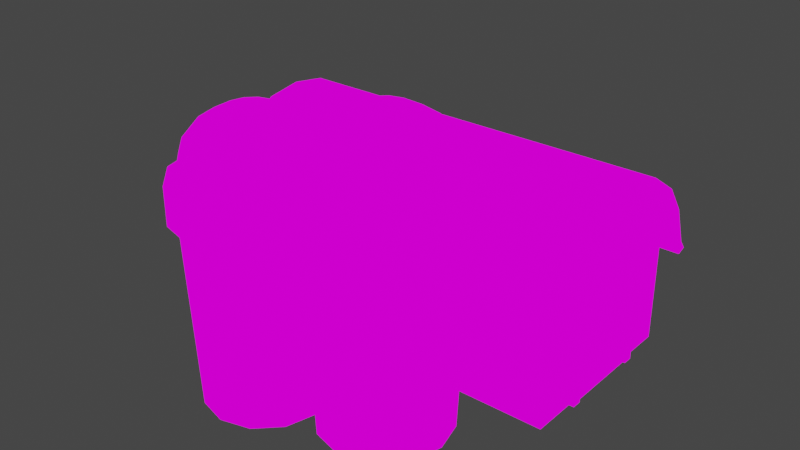 # Source: SiloBarn.blend  (saved by Blender 3.4.6; exported with 4.5.12 LTS)
import bpy
from mathutils import Matrix  # noqa: F401  (used for matrix-valued properties, if any)

bpy.ops.wm.read_factory_settings(use_empty=True)
scene = bpy.context.scene
scene.name = 'Scene'

# ---- collections
col_collection = bpy.data.collections.new('Collection'); scene.collection.children.link(col_collection)

# ---- images (referenced by path relative to the original .blend; pixels are not part of the script)
import os
ASSET_DIR = os.environ.get("B2B_ASSET_DIR", "")  # directory of the original .blend (textures are referenced by path, not embedded)
HERE = os.path.dirname(os.path.abspath(__file__))  # packed textures are extracted next to this script under _unpacked/

def load_image(name, relpath, width, height, colorspace="sRGB"):
    """Load a texture the original file referenced (path relative to the .blend, or extracted next to this script)."""
    p = next((c for c in (os.path.join(HERE, relpath), os.path.join(ASSET_DIR, relpath)) if relpath and os.path.exists(c)), "")
    if p:
        img = bpy.data.images.load(p, check_existing=True)
        img.name = name
    else:  # same state as the original file: an image datablock whose file is absent (Cycles renders it pink)
        img = bpy.data.images.new(name, width, height)
        img.source = "FILE"
        img.filepath = "//" + (relpath or name)
    img.colorspace_settings.name = colorspace
    return img
img_gradienttexture_png = load_image('GradientTexture.png', 'GradientTexture.png', 1024, 1024, 'sRGB')

# ---- materials (node trees are filled in below, after node groups)
mat_material_001 = bpy.data.materials.new('Material.001')
mat_material_001.use_transparent_shadow = False

# ---- node groups
ng_auto_smooth = bpy.data.node_groups.new('Auto Smooth', 'GeometryNodeTree')
_s = ng_auto_smooth.interface.new_socket(name='Geometry', in_out='OUTPUT', socket_type='NodeSocketGeometry')
_s = ng_auto_smooth.interface.new_socket(name='Geometry', in_out='INPUT', socket_type='NodeSocketGeometry')
_s = ng_auto_smooth.interface.new_socket(name='Angle', in_out='INPUT', socket_type='NodeSocketFloat')
_s.subtype = 'ANGLE'
_s.min_value = 0.0
_s.max_value = 3.142
ng_auto_smooth.is_modifier = True
_N = ng_auto_smooth.nodes; _L = ng_auto_smooth.links
n0 = _N.new('NodeGroupOutput'); n0.name = 'Group Output'; n0.location = (480, -100)
n1 = _N.new('NodeGroupInput'); n1.name = 'Group Input'; n1.location = (-420, -300)
n2 = _N.new('NodeGroupInput'); n2.name = 'Group Input.001'; n2.location = (-60, -100)
n3 = _N.new('GeometryNodeSetShadeSmooth'); n3.name = 'Set Shade Smooth'; n3.location = (120, -100)
n3.domain = 'EDGE'
n4 = _N.new('GeometryNodeSetShadeSmooth'); n4.name = 'Set Shade Smooth.001'; n4.location = (300, -100)
n5 = _N.new('GeometryNodeInputMeshEdgeAngle'); n5.name = 'Edge Angle'; n5.location = (-420, -220)
n6 = _N.new('GeometryNodeInputEdgeSmooth'); n6.name = 'Is Edge Smooth'; n6.location = (-60, -160)
n7 = _N.new('GeometryNodeInputShadeSmooth'); n7.name = 'Is Face Smooth'; n7.location = (-240, -340)
n8 = _N.new('FunctionNodeBooleanMath'); n8.name = 'Boolean Math'; n8.location = (-60, -220)
n9 = _N.new('FunctionNodeCompare'); n9.name = 'Compare'; n9.location = (-240, -180)
n9.operation = 'LESS_EQUAL'
_L.new(n5.outputs[0], n9.inputs[0])
_L.new(n4.outputs[0], n0.inputs[0])
_L.new(n1.outputs[1], n9.inputs[1])
_L.new(n9.outputs[0], n8.inputs[0])
_L.new(n7.outputs[0], n8.inputs[1])
_L.new(n2.outputs[0], n3.inputs[0])
_L.new(n6.outputs[0], n3.inputs[1])
_L.new(n3.outputs[0], n4.inputs[0])
_L.new(n8.outputs[0], n3.inputs[2])
n0.is_active_output = True

# ---- material node trees
mat_material_001.use_nodes = True; mat_material_001.node_tree.nodes.clear()
_N = mat_material_001.node_tree.nodes; _L = mat_material_001.node_tree.links
n0 = _N.new('ShaderNodeOutputMaterial'); n0.name = 'Material Output'; n0.location = (300, 300)
n1 = _N.new('ShaderNodeEmission'); n1.name = 'Emission'; n1.location = (10, 300)
n2 = _N.new('ShaderNodeTexImage'); n2.name = 'Image Texture'; n2.location = (-280, 280)
n2.image = img_gradienttexture_png
_L.new(n1.outputs[0], n0.inputs[0])
_L.new(n2.outputs[0], n1.inputs[0])
n0.is_active_output = True

# ---- world
world_world = bpy.data.worlds.new('World'); scene.world = world_world
world_world.use_nodes = True; world_world.node_tree.nodes.clear()
_N = world_world.node_tree.nodes; _L = world_world.node_tree.links
n0 = _N.new('ShaderNodeOutputWorld'); n0.name = 'World Output'; n0.location = (300, 300)
n1 = _N.new('ShaderNodeBackground'); n1.name = 'Background'; n1.location = (10, 300)
n1.inputs[0].default_value = (0.05088, 0.05088, 0.05088, 1.0)
_L.new(n1.outputs[0], n0.inputs[0])
n0.is_active_output = True
world_world.color = (0.05088, 0.05088, 0.05088)
world_world.use_sun_shadow = False
world_world.sun_shadow_jitter_overblur = 0.0

# ---- meshes
me_cylinder = bpy.data.meshes.new('Cylinder')
me_cylinder.from_pydata([(1.871, -0.9909, 0.06327), (1.871, -0.8587, 0.4318), (1.871, -0.6663, 0.6954), (1.871, -0.3419, 0.9122), (1.871, 0.0, 0.965), (0.0, -0.9909, 0.06327), (0.0, -0.8587, 0.4318), (0.0, -0.6663, 0.6954), (0.0, -0.3419, 0.9122), (0.0, 0.0, 0.965), (1.871, -0.9089, -7.451e-09), (1.871, -0.9742, -0.0569), (0.0, -0.9742, -0.0569), (0.0, -1.06, -0.02517), (1.871, -1.06, -0.02517), (0.0, -0.9089, -7.451e-09), (1.871, -0.7772, 0.3679), (0.0, -0.7772, 0.3679), (1.871, -0.5915, 0.6245), (0.0, -0.5915, 0.6245), (1.871, -0.3215, 0.7899), (0.0, -0.3215, 0.7899), (1.871, 0.0, 0.8473), (0.0, 0.0, 0.8473), (1.709, -0.9089, -7.451e-09), (1.709, -0.7772, 0.3679), (1.709, -0.5915, 0.6245), (1.709, -0.3215, 0.7899), (1.709, 0.0, 0.8473), (1.709, -0.9089, -0.9607), (1.709, -0.7772, -0.9607), (1.709, -0.5915, -0.9607), (1.709, -0.3215, -0.9607), (1.709, 0.0, -0.9607), (0.0, -0.9089, -7.451e-09), (0.0, -0.9089, -0.9607), (1.709, -0.4749, -0.9604), (1.709, -0.4554, -0.2206), (1.709, 0.0, -0.1894), (1.709, 0.0, -0.9604), (1.758, -0.4749, -0.9604), (1.758, -0.4554, -0.2206), (1.758, 0.0, -0.1894), (1.709, -0.3817, -0.1894), (1.709, -0.3817, -0.9604), (1.758, -0.3817, -0.1894), (1.758, -0.3817, -0.9604), (1.709, -0.4749, -0.2804), (1.709, 0.0, -0.2804), (1.758, -0.4749, -0.2804), (1.758, 0.0, -0.2804), (1.758, -0.3817, -0.2804), (1.709, -0.3817, -0.2804), (1.736, 0.0, -0.2804), (1.736, 0.0, -0.9604), (1.736, -0.3817, -0.9604), (1.736, -0.3817, -0.2804), (1.777, 0.0, -0.4684), (1.777, 0.0, -0.6462), (1.777, -0.07823, -0.6066), (1.777, -0.07823, -0.5008), (1.727, 0.0, -0.4684), (1.727, 0.0, -0.6462), (1.727, -0.07823, -0.6066), (1.727, -0.07823, -0.5008), (1.397, -0.9231, -0.2046), (1.397, -0.9231, -0.5864), (0.0, -0.9231, -0.2046), (0.0, -0.9231, -0.5864), (1.397, -0.9521, -0.2046), (1.397, -0.9521, -0.5864), (0.0, -0.9521, -0.2046), (0.0, -0.9521, -0.5864), (1.47, -0.9522, -0.1415), (1.47, -0.9522, -0.6494), (0.0, -0.9522, -0.1415), (0.0, -0.9522, -0.6494), (1.47, -0.8925, -0.1415), (1.47, -0.8925, -0.6494), (0.0, -0.8925, -0.1415), (0.0, -0.8925, -0.6494), (1.753, -0.2512, 0.1093), (1.753, -0.2512, 0.4912), (1.753, 0.0, 0.1093), (1.753, 0.0, 0.4912), (1.753, -0.3237, 0.04628), (1.753, -0.3237, 0.5542), (1.753, 0.0, 0.04628), (1.753, 0.0, 0.5542), (1.693, -0.3237, 0.04628), (1.693, -0.3237, 0.5542), (1.693, 0.0, 0.04628), (1.693, 0.0, 0.5542), (1.729, -0.2512, 0.1093), (1.729, -0.2512, 0.4912), (1.729, 0.0, 0.1093), (1.729, 0.0, 0.4912)], [], [(5, 0, 1, 6), (6, 1, 2, 7), (7, 2, 3, 8), (8, 3, 4, 9), (14, 13, 12, 11), (10, 15, 17, 16), (0, 5, 13, 14), (11, 12, 15, 10), (16, 17, 19, 18), (18, 19, 21, 20), (20, 21, 23, 22), (14, 11, 0), (11, 10, 0), (0, 10, 16, 1), (1, 16, 18, 2), (2, 18, 20, 3), (3, 20, 22, 4), (26, 31, 32, 27), (24, 29, 30, 25), (27, 32, 33, 28), (25, 30, 31, 26), (24, 34, 35, 29), (52, 43, 38, 48), (51, 50, 42, 45), (43, 37, 41, 45), (47, 36, 40, 49), (36, 44, 46, 40), (38, 43, 45, 42), (51, 45, 41), (47, 37, 43, 52), (36, 47, 52, 44), (40, 46, 51, 49), (37, 47, 49, 41), (50, 51, 56, 53), (44, 52, 48, 39), (55, 54, 53, 56), (51, 46, 55, 56), (59, 58, 57, 60), (60, 57, 61, 64), (59, 60, 64, 63), (58, 59, 63, 62), (65, 67, 68, 66), (68, 72, 70, 66), (65, 69, 71, 67), (66, 70, 69, 65), (72, 76, 74, 70), (69, 73, 75, 71), (70, 74, 73, 69), (76, 80, 78, 74), (73, 77, 79, 75), (74, 78, 77, 73), (49, 51, 41), (84, 88, 86, 82), (81, 85, 87, 83), (82, 86, 85, 81), (88, 92, 90, 86), (85, 89, 91, 87), (86, 90, 89, 85), (82, 94, 96, 84), (83, 95, 93, 81), (81, 93, 94, 82), (94, 93, 95, 96)])
me_cylinder.polygons.foreach_set('use_smooth', [1, 1, 1, 1, 1, 1, 1, 1, 1, 1, 1, 1, 1, 1, 1, 1, 1, 0, 0, 0, 0, 0, 0, 0, 0, 0, 0, 0, 0, 0, 0, 0, 0, 0, 0, 0, 0, 0, 0, 0, 0, 0, 0, 0, 0, 0, 0, 0, 0, 0, 0, 0, 0, 0, 0, 0, 0, 0, 0, 0, 0, 0])
_k = set([(0, 1), (0, 14), (1, 2), (2, 3), (3, 4), (10, 11), (10, 16), (11, 12), (13, 14), (16, 18), (18, 20), (20, 22), (24, 25), (25, 26), (26, 27), (27, 28), (29, 30), (30, 31), (31, 32), (32, 33)])
me_cylinder.attributes.new('sharp_edge', 'BOOLEAN', 'EDGE').data.foreach_set('value', [ (min(e.vertices), max(e.vertices)) in _k for e in me_cylinder.edges])
_uv = me_cylinder.uv_layers.new(name='UVMap')
_uv.uv.foreach_set('vector', [0.04841, 0.7175, 0.04841, 0.7175, 0.04841, 0.8283, 0.04841, 0.8283, 0.04841, 0.8283, 0.04841, 0.8283, 0.04841, 0.9076, 0.04841, 0.9076, 0.04841, 0.9076, 0.04841, 0.9076, 0.04841, 0.9728, 0.04841, 0.9728, 0.04841, 0.9728, 0.04841, 0.9728, 0.04841, 0.9887, 0.04841, 0.9887, 0.04841, 0.6909, 0.04841, 0.6909, 0.04841, 0.6814, 0.04841, 0.6814, 0.04841, 0.6985, 0.04841, 0.6985, 0.04841, 0.8091, 0.04841, 0.8091, 0.04841, 0.7175, 0.04841, 0.7175, 0.04841, 0.6909, 0.04841, 0.6909, 0.04841, 0.6814, 0.04841, 0.6814, 0.04841, 0.6985, 0.04841, 0.6985, 0.04841, 0.8091, 0.04841, 0.8091, 0.04841, 0.8863, 0.04841, 0.8863, 0.04841, 0.8863, 0.04841, 0.8863, 0.04841, 0.936, 0.04841, 0.936, 0.04841, 0.936, 0.04841, 0.936, 0.04841, 0.9533, 0.04841, 0.9533, 0.04936, 0.7054, 0.04936, 0.7016, 0.04936, 0.716, 0.04936, 0.7016, 0.04936, 0.7084, 0.04936, 0.716, 0.04936, 0.716, 0.04936, 0.7084, 0.04936, 0.7524, 0.04936, 0.76, 0.04936, 0.76, 0.04936, 0.7524, 0.04936, 0.783, 0.04936, 0.7915, 0.04936, 0.7915, 0.04936, 0.783, 0.04936, 0.8028, 0.04936, 0.8174, 0.04936, 0.8174, 0.04936, 0.8028, 0.04936, 0.8096, 0.04936, 0.8237, 0.02802, 0.9566, 0.02802, 0.8302, 0.02802, 0.8302, 0.02802, 0.9698, 0.02802, 0.9068, 0.02802, 0.8302, 0.02802, 0.8302, 0.02802, 0.9362, 0.02802, 0.9698, 0.02802, 0.8302, 0.02802, 0.8302, 0.02802, 0.9744, 0.02802, 0.9362, 0.02802, 0.8302, 0.02802, 0.8302, 0.02802, 0.9566, 0.02802, 0.9068, 0.02802, 0.9068, 0.02802, 0.8302, 0.02802, 0.8302, 0.0, 0.0, 0.0, 0.0, 0.0, 0.0, 0.0, 0.0, 0.06461, 0.7921, 0.06461, 0.7921, 0.06461, 0.8045, 0.06461, 0.8045, 0.06461, 0.8045, 0.06461, 0.8003, 0.06461, 0.8003, 0.06461, 0.8045, 0.06461, 0.7921, 0.06461, 0.6995, 0.06461, 0.6995, 0.06461, 0.7921, 0.06461, 0.6995, 0.06461, 0.6995, 0.06461, 0.6995, 0.06461, 0.6995, 0.06461, 0.8045, 0.06461, 0.8045, 0.06461, 0.8045, 0.06461, 0.8045, 0.06461, 0.7921, 0.06461, 0.8045, 0.06461, 0.8003, 0.0, 0.0, 0.0, 0.0, 0.0, 0.0, 0.0, 0.0, 0.0, 0.0, 0.0, 0.0, 0.0, 0.0, 0.0, 0.0, 0.06461, 0.6995, 0.06461, 0.6995, 0.06461, 0.7921, 0.06461, 0.7921, 0.06461, 0.8003, 0.06461, 0.7921, 0.06461, 0.7921, 0.06461, 0.8003, 0.06461, 0.7921, 0.06461, 0.7921, 0.06461, 0.7921, 0.06461, 0.7921, 0.0, 0.0, 0.0, 0.0, 0.0, 0.0, 0.0, 0.0, 0.05565, 0.8523, 0.03811, 0.8523, 0.03811, 0.6905, 0.05565, 0.6905, 0.06461, 0.7921, 0.06461, 0.6995, 0.06461, 0.6995, 0.06461, 0.7921, 0.332, 0.8734, 0.3478, 0.8653, 0.3478, 0.9014, 0.332, 0.8948, 0.332, 0.8948, 0.3478, 0.9014, 0.3478, 0.9014, 0.332, 0.8948, 0.332, 0.8734, 0.332, 0.8948, 0.332, 0.8948, 0.332, 0.8734, 0.3478, 0.8653, 0.332, 0.8734, 0.332, 0.8734, 0.3478, 0.8653, 0.5431, 0.9079, 0.5431, 0.9079, 0.5431, 0.6861, 0.5431, 0.6861, 0.3474, 0.7389, 0.3474, 0.7389, 0.3474, 0.7389, 0.3474, 0.7389, 0.3474, 0.9236, 0.3474, 0.9236, 0.3474, 0.9236, 0.3474, 0.9236, 0.3474, 0.7389, 0.3474, 0.7389, 0.3474, 0.9236, 0.3474, 0.9236, 0.3474, 0.7389, 0.3474, 0.7084, 0.3474, 0.7084, 0.3474, 0.7389, 0.3474, 0.9236, 0.3474, 0.9541, 0.3474, 0.9541, 0.3474, 0.9236, 0.3474, 0.7389, 0.3474, 0.7084, 0.3474, 0.9541, 0.3474, 0.9236, 0.3474, 0.7084, 0.3474, 0.7084, 0.3474, 0.7084, 0.3474, 0.7084, 0.3474, 0.9541, 0.3474, 0.9541, 0.3474, 0.9541, 0.3474, 0.9541, 0.3474, 0.7084, 0.3474, 0.7084, 0.3474, 0.9541, 0.3474, 0.9541, 0.06461, 0.7921, 0.06461, 0.7921, 0.06461, 0.8003, 0.3474, 0.7389, 0.3474, 0.7084, 0.3474, 0.7084, 0.3474, 0.7389, 0.3474, 0.9236, 0.3474, 0.9541, 0.3474, 0.9541, 0.3474, 0.9236, 0.3474, 0.7389, 0.3474, 0.7084, 0.3474, 0.9541, 0.3474, 0.9236, 0.3474, 0.7084, 0.3474, 0.7084, 0.3474, 0.7084, 0.3474, 0.7084, 0.3474, 0.9541, 0.3474, 0.9541, 0.3474, 0.9541, 0.3474, 0.9541, 0.3474, 0.7084, 0.3474, 0.7084, 0.3474, 0.9541, 0.3474, 0.9541, 0.3474, 0.7389, 0.3474, 0.7389, 0.3474, 0.7389, 0.3474, 0.7389, 0.3474, 0.9236, 0.3474, 0.9236, 0.3474, 0.9236, 0.3474, 0.9236, 0.3474, 0.9236, 0.3474, 0.9236, 0.3474, 0.7389, 0.3474, 0.7389, 0.5467, 0.6946, 0.5467, 0.8793, 0.5467, 0.8793, 0.5467, 0.6946])
me_cylinder.materials.append(mat_material_001)
me_cylinder.update()
me_sphere_001 = bpy.data.meshes.new('Sphere.001')
me_sphere_001.from_pydata([(2.966e-09, 0.5291, 3.315), (0.1459, 0.2218, 3.455), (0.28, 0.4541, 3.315), (0.3797, 0.6269, 3.073), (0.4181, 0.6933, 2.76), (0.2526, 0.115, 3.455), (0.4849, 0.2491, 3.315), (0.6577, 0.3489, 3.073), (0.7241, 0.3872, 2.76), (0.2917, -0.03084, 3.455), (0.56, -0.03084, 3.315), (0.7595, -0.03084, 3.073), (0.8361, -0.03084, 2.76), (0.2526, -0.1767, 3.455), (0.4849, -0.3108, 3.315), (0.6577, -0.4106, 3.073), (0.7241, -0.4489, 2.76), (0.1459, -0.2835, 3.455), (0.28, -0.5158, 3.315), (0.3797, -0.6886, 3.073), (0.4181, -0.755, 2.76), (6.264e-10, -0.3226, 3.455), (-4.423e-08, -0.5908, 3.315), (5.35e-09, -0.7903, 3.073), (6.462e-09, -0.867, 2.76), (-0.1459, -0.2835, 3.455), (-0.28, -0.5158, 3.315), (-0.3797, -0.6886, 3.073), (-0.4181, -0.755, 2.76), (-8.098e-10, -0.03084, 3.493), (-0.2526, -0.1767, 3.455), (-0.4849, -0.3108, 3.315), (-0.6577, -0.4106, 3.073), (-0.7241, -0.4489, 2.76), (-0.2917, -0.03084, 3.455), (-0.56, -0.03084, 3.315), (-0.7595, -0.03084, 3.073), (-0.8361, -0.03084, 2.76), (-0.2526, 0.115, 3.455), (-0.4849, 0.2491, 3.315), (-0.6577, 0.3489, 3.073), (-0.7241, 0.3872, 2.76), (-0.1459, 0.2218, 3.455), (-0.28, 0.4541, 3.315), (-0.3797, 0.6269, 3.073), (-0.4181, 0.6933, 2.76), (-1.073e-08, 0.2609, 3.455), (-1.915e-08, 0.7287, 3.073), (6.462e-09, 0.8053, 2.76), (0.37, 0.61, 0.007307), (0.6409, 0.3392, 0.007307), (0.74, -0.03084, 0.007307), (0.6409, -0.4008, 0.007307), (0.37, -0.6717, 0.007307), (-1.135e-09, -0.7708, 0.007307), (-0.37, -0.6717, 0.007307), (-0.6409, -0.4008, 0.007307), (-0.74, -0.03084, 0.007307), (-0.6409, 0.3392, 0.007307), (-0.37, 0.61, 0.007307), (-1.135e-09, 0.7092, 0.007307), (6.462e-09, -0.867, 2.239), (0.4181, -0.755, 2.239), (-0.7241, -0.4489, 2.239), (-0.4181, -0.755, 2.239), (0.7241, -0.4489, 2.239), (0.8361, -0.03084, 2.239), (-0.8361, -0.03084, 2.239), (-0.7241, 0.3872, 2.239), (-0.4181, 0.6933, 2.239), (0.7241, 0.3872, 2.239), (0.4181, 0.6933, 2.239), (6.462e-09, 0.8053, 2.239), (0.8163, 0.4405, 2.745), (0.4713, 0.7855, 2.745), (0.9426, -0.03084, 2.745), (0.8163, -0.5022, 2.745), (0.4713, -0.8472, 2.745), (3.131e-09, -0.9735, 2.745), (-0.4713, -0.8472, 2.745), (-0.8163, -0.5022, 2.745), (-0.9426, -0.03084, 2.745), (-0.8163, 0.4405, 2.745), (-0.4713, 0.7855, 2.745), (3.131e-09, 0.9118, 2.745), (0.4713, -0.8472, 2.254), (-0.4713, -0.8472, 2.254), (0.9426, -0.03084, 2.254), (0.4713, 0.7855, 2.254), (3.131e-09, -0.9735, 2.254), (-0.8163, -0.5022, 2.254), (0.8163, -0.5022, 2.254), (-0.9426, -0.03084, 2.254), (-0.8163, 0.4405, 2.254), (-0.4713, 0.7855, 2.254), (0.8163, 0.4405, 2.254), (3.131e-09, 0.9118, 2.254)], [], [(47, 0, 2, 3), (46, 29, 1), (48, 47, 3, 4), (0, 46, 1, 2), (3, 2, 6, 7), (1, 29, 5), (4, 3, 7, 8), (2, 1, 5, 6), (8, 7, 11, 12), (6, 5, 9, 10), (7, 6, 10, 11), (5, 29, 9), (10, 9, 13, 14), (11, 10, 14, 15), (9, 29, 13), (12, 11, 15, 16), (15, 14, 18, 19), (13, 29, 17), (16, 15, 19, 20), (14, 13, 17, 18), (17, 29, 21), (20, 19, 23, 24), (18, 17, 21, 22), (19, 18, 22, 23), (24, 23, 27, 28), (22, 21, 25, 26), (23, 22, 26, 27), (21, 29, 25), (27, 26, 31, 32), (25, 29, 30), (28, 27, 32, 33), (26, 25, 30, 31), (32, 31, 35, 36), (30, 29, 34), (33, 32, 36, 37), (31, 30, 34, 35), (37, 36, 40, 41), (35, 34, 38, 39), (36, 35, 39, 40), (34, 29, 38), (41, 40, 44, 45), (39, 38, 42, 43), (40, 39, 43, 44), (38, 29, 42), (44, 43, 0, 47), (42, 29, 46), (45, 44, 47, 48), (43, 42, 46, 0), (62, 61, 54, 53), (64, 63, 56, 55), (66, 65, 52, 51), (63, 67, 57, 56), (67, 68, 58, 57), (68, 69, 59, 58), (71, 70, 50, 49), (70, 66, 51, 50), (65, 62, 53, 52), (69, 72, 60, 59), (61, 64, 55, 54), (72, 71, 49, 60), (49, 50, 51, 52, 53, 54, 55, 56, 57, 58, 59, 60), (12, 16, 76, 75), (72, 69, 94, 96), (65, 66, 87, 91), (64, 61, 89, 86), (67, 63, 90, 92), (8, 12, 75, 73), (20, 24, 78, 77), (71, 72, 96, 88), (16, 20, 77, 76), (68, 67, 92, 93), (28, 33, 80, 79), (33, 37, 81, 80), (84, 74, 88, 96), (78, 79, 86, 89), (83, 84, 96, 94), (76, 77, 85, 91), (73, 75, 87, 95), (74, 73, 95, 88), (82, 83, 94, 93), (81, 82, 93, 92), (80, 81, 92, 90), (75, 76, 91, 87), (79, 80, 90, 86), (77, 78, 89, 85), (63, 64, 86, 90), (48, 4, 74, 84), (62, 65, 91, 85), (45, 48, 84, 83), (61, 62, 85, 89), (4, 8, 73, 74), (66, 70, 95, 87), (70, 71, 88, 95), (41, 45, 83, 82), (69, 68, 93, 94), (37, 41, 82, 81), (24, 28, 79, 78)])
me_sphere_001.polygons.foreach_set('use_smooth', [True] * 97)
_k = set([(61, 62), (61, 64), (62, 65), (63, 64), (63, 67), (65, 66), (66, 70), (67, 68), (68, 69), (69, 72), (70, 71), (71, 72)])
me_sphere_001.attributes.new('sharp_edge', 'BOOLEAN', 'EDGE').data.foreach_set('value', [ (min(e.vertices), max(e.vertices)) in _k for e in me_sphere_001.edges])
_uv = me_sphere_001.uv_layers.new(name='UVMap')
_uv.uv.foreach_set('vector', [0.3488, 0.8641, 0.3488, 0.7802, 0.3488, 0.7802, 0.3488, 0.8641, 0.3488, 0.7313, 0.3488, 0.7183, 0.3488, 0.7313, 0.3488, 0.9729, 0.3488, 0.8641, 0.3488, 0.8641, 0.3488, 0.9729, 0.3488, 0.7802, 0.3488, 0.7313, 0.3488, 0.7313, 0.3488, 0.7802, 0.3488, 0.8641, 0.3488, 0.7802, 0.3488, 0.7802, 0.3488, 0.8641, 0.3488, 0.7313, 0.3488, 0.7183, 0.3488, 0.7313, 0.3488, 0.9729, 0.3488, 0.8641, 0.3488, 0.8641, 0.3488, 0.9729, 0.3488, 0.7802, 0.3488, 0.7313, 0.3488, 0.7313, 0.3488, 0.7802, 0.3488, 0.9729, 0.3488, 0.8641, 0.3488, 0.8641, 0.3488, 0.9729, 0.3488, 0.7802, 0.3488, 0.7313, 0.3488, 0.7313, 0.3488, 0.7802, 0.3488, 0.8641, 0.3488, 0.7802, 0.3488, 0.7802, 0.3488, 0.8641, 0.3488, 0.7313, 0.3488, 0.7183, 0.3488, 0.7313, 0.3488, 0.7802, 0.3488, 0.7313, 0.3488, 0.7313, 0.3488, 0.7802, 0.3488, 0.8641, 0.3488, 0.7802, 0.3488, 0.7802, 0.3488, 0.8641, 0.3488, 0.7313, 0.3488, 0.7183, 0.3488, 0.7313, 0.3488, 0.9729, 0.3488, 0.8641, 0.3488, 0.8641, 0.3488, 0.9729, 0.3488, 0.8641, 0.3488, 0.7802, 0.3488, 0.7802, 0.3488, 0.8641, 0.3488, 0.7313, 0.3488, 0.7183, 0.3488, 0.7313, 0.3488, 0.9729, 0.3488, 0.8641, 0.3488, 0.8641, 0.3488, 0.9729, 0.3488, 0.7802, 0.3488, 0.7313, 0.3488, 0.7313, 0.3488, 0.7802, 0.3488, 0.7313, 0.3488, 0.7183, 0.3488, 0.7313, 0.3488, 0.9729, 0.3488, 0.8641, 0.3488, 0.8641, 0.3488, 0.9729, 0.3488, 0.7802, 0.3488, 0.7313, 0.3488, 0.7313, 0.3488, 0.7802, 0.3488, 0.8641, 0.3488, 0.7802, 0.3488, 0.7802, 0.3488, 0.8641, 0.3488, 0.9729, 0.3488, 0.8641, 0.3488, 0.8641, 0.3488, 0.9729, 0.3488, 0.7802, 0.3488, 0.7313, 0.3488, 0.7313, 0.3488, 0.7802, 0.3488, 0.8641, 0.3488, 0.7802, 0.3488, 0.7802, 0.3488, 0.8641, 0.3488, 0.7313, 0.3488, 0.7183, 0.3488, 0.7313, 0.3488, 0.8641, 0.3488, 0.7802, 0.3488, 0.7802, 0.3488, 0.8641, 0.3488, 0.7313, 0.3488, 0.7183, 0.3488, 0.7313, 0.3488, 0.9729, 0.3488, 0.8641, 0.3488, 0.8641, 0.3488, 0.9729, 0.3488, 0.7802, 0.3488, 0.7313, 0.3488, 0.7313, 0.3488, 0.7802, 0.3488, 0.8641, 0.3488, 0.7802, 0.3488, 0.7802, 0.3488, 0.8641, 0.3488, 0.7313, 0.3488, 0.7183, 0.3488, 0.7313, 0.3488, 0.9729, 0.3488, 0.8641, 0.3488, 0.8641, 0.3488, 0.9729, 0.3488, 0.7802, 0.3488, 0.7313, 0.3488, 0.7313, 0.3488, 0.7802, 0.3488, 0.9729, 0.3488, 0.8641, 0.3488, 0.8641, 0.3488, 0.9729, 0.3488, 0.7802, 0.3488, 0.7313, 0.3488, 0.7313, 0.3488, 0.7802, 0.3488, 0.8641, 0.3488, 0.7802, 0.3488, 0.7802, 0.3488, 0.8641, 0.3488, 0.7313, 0.3488, 0.7183, 0.3488, 0.7313, 0.3488, 0.9729, 0.3488, 0.8641, 0.3488, 0.8641, 0.3488, 0.9729, 0.3488, 0.7802, 0.3488, 0.7313, 0.3488, 0.7313, 0.3488, 0.7802, 0.3488, 0.8641, 0.3488, 0.7802, 0.3488, 0.7802, 0.3488, 0.8641, 0.3488, 0.7313, 0.3488, 0.7183, 0.3488, 0.7313, 0.3488, 0.8641, 0.3488, 0.7802, 0.3488, 0.7802, 0.3488, 0.8641, 0.3488, 0.7313, 0.3488, 0.7183, 0.3488, 0.7313, 0.3488, 0.9729, 0.3488, 0.8641, 0.3488, 0.8641, 0.3488, 0.9729, 0.3488, 0.7802, 0.3488, 0.7313, 0.3488, 0.7313, 0.3488, 0.7802, 0.14, 0.9779, 0.1389, 0.9779, 0.1398, 0.7972, 0.1408, 0.7972, 0.14, 0.9779, 0.143, 0.9779, 0.1435, 0.7972, 0.1408, 0.7972, 0.1472, 0.9779, 0.143, 0.9779, 0.1435, 0.7972, 0.1472, 0.7972, 0.143, 0.9779, 0.1472, 0.9779, 0.1472, 0.7972, 0.1435, 0.7972, 0.1472, 0.9779, 0.1513, 0.9779, 0.1509, 0.7972, 0.1472, 0.7972, 0.1513, 0.9779, 0.1544, 0.9779, 0.1535, 0.7972, 0.1509, 0.7972, 0.1544, 0.9779, 0.1513, 0.9779, 0.1509, 0.7972, 0.1535, 0.7972, 0.1513, 0.9779, 0.1472, 0.9779, 0.1472, 0.7972, 0.1509, 0.7972, 0.143, 0.9779, 0.14, 0.9779, 0.1408, 0.7972, 0.1435, 0.7972, 0.1544, 0.9779, 0.1555, 0.9779, 0.1545, 0.7972, 0.1535, 0.7972, 0.1389, 0.9779, 0.14, 0.9779, 0.1408, 0.7972, 0.1398, 0.7972, 0.1555, 0.9779, 0.1544, 0.9779, 0.1535, 0.7972, 0.1545, 0.7972, 0.1533, 0.7228, 0.1494, 0.7228, 0.1442, 0.7228, 0.139, 0.7228, 0.1352, 0.7228, 0.1338, 0.7228, 0.1352, 0.7228, 0.139, 0.7228, 0.1442, 0.7228, 0.1494, 0.7228, 0.1533, 0.7228, 0.1546, 0.7228, 0.05706, 0.719, 0.05706, 0.719, 0.05706, 0.719, 0.05706, 0.719, 0.05706, 0.719, 0.05706, 0.719, 0.05706, 0.719, 0.05706, 0.719, 0.05706, 0.719, 0.05706, 0.719, 0.05706, 0.719, 0.05706, 0.719, 0.05706, 0.719, 0.05706, 0.719, 0.05706, 0.719, 0.05706, 0.719, 0.05706, 0.719, 0.05706, 0.719, 0.05706, 0.719, 0.05706, 0.719, 0.05706, 0.719, 0.05706, 0.719, 0.05706, 0.719, 0.05706, 0.719, 0.05706, 0.719, 0.05706, 0.719, 0.05706, 0.719, 0.05706, 0.719, 0.05706, 0.719, 0.05706, 0.719, 0.05706, 0.719, 0.05706, 0.719, 0.05706, 0.719, 0.05706, 0.719, 0.05706, 0.719, 0.05706, 0.719, 0.05706, 0.719, 0.05706, 0.719, 0.05706, 0.719, 0.05706, 0.719, 0.05706, 0.719, 0.05706, 0.719, 0.05706, 0.719, 0.05706, 0.719, 0.05706, 0.719, 0.05706, 0.719, 0.05706, 0.719, 0.05706, 0.719, 0.05901, 0.9084, 0.05713, 0.9084, 0.05713, 0.8779, 0.05901, 0.8779, 0.03095, 0.9084, 0.03283, 0.9084, 0.03283, 0.8779, 0.03095, 0.8779, 0.05713, 0.9084, 0.05901, 0.9084, 0.05901, 0.8779, 0.05713, 0.8779, 0.03796, 0.9084, 0.03283, 0.9084, 0.03283, 0.8779, 0.03796, 0.8779, 0.05199, 0.9084, 0.04498, 0.9084, 0.04498, 0.8779, 0.05199, 0.8779, 0.05713, 0.9084, 0.05199, 0.9084, 0.05199, 0.8779, 0.05713, 0.8779, 0.05199, 0.9084, 0.05713, 0.9084, 0.05713, 0.8779, 0.05199, 0.8779, 0.04498, 0.9084, 0.05199, 0.9084, 0.05199, 0.8779, 0.04498, 0.8779, 0.03796, 0.9084, 0.04498, 0.9084, 0.04498, 0.8779, 0.03796, 0.8779, 0.04498, 0.9084, 0.03796, 0.9084, 0.03796, 0.8779, 0.04498, 0.8779, 0.03283, 0.9084, 0.03796, 0.9084, 0.03796, 0.8779, 0.03283, 0.8779, 0.03283, 0.9084, 0.03095, 0.9084, 0.03095, 0.8779, 0.03283, 0.8779, 0.05706, 0.719, 0.05706, 0.719, 0.05706, 0.719, 0.05706, 0.719, 0.05706, 0.719, 0.05706, 0.719, 0.05706, 0.719, 0.05706, 0.719, 0.05706, 0.719, 0.05706, 0.719, 0.05706, 0.719, 0.05706, 0.719, 0.05706, 0.719, 0.05706, 0.719, 0.05706, 0.719, 0.05706, 0.719, 0.05706, 0.719, 0.05706, 0.719, 0.05706, 0.719, 0.05706, 0.719, 0.05706, 0.719, 0.05706, 0.719, 0.05706, 0.719, 0.05706, 0.719, 0.05706, 0.719, 0.05706, 0.719, 0.05706, 0.719, 0.05706, 0.719, 0.05706, 0.719, 0.05706, 0.719, 0.05706, 0.719, 0.05706, 0.719, 0.05706, 0.719, 0.05706, 0.719, 0.05706, 0.719, 0.05706, 0.719, 0.05706, 0.719, 0.05706, 0.719, 0.05706, 0.719, 0.05706, 0.719, 0.05706, 0.719, 0.05706, 0.719, 0.05706, 0.719, 0.05706, 0.719, 0.05706, 0.719, 0.05706, 0.719, 0.05706, 0.719, 0.05706, 0.719])
me_sphere_001.materials.append(mat_material_001)
me_sphere_001.update()
me_sphere_003 = bpy.data.meshes.new('Sphere.003')
me_sphere_003.from_pydata([(2.966e-09, 0.5291, 3.315), (0.1459, 0.2218, 3.455), (0.28, 0.4541, 3.315), (0.3797, 0.6269, 3.073), (0.4181, 0.6933, 2.76), (0.2526, 0.115, 3.455), (0.4849, 0.2491, 3.315), (0.6577, 0.3489, 3.073), (0.7241, 0.3872, 2.76), (0.2917, -0.03084, 3.455), (0.56, -0.03084, 3.315), (0.7595, -0.03084, 3.073), (0.8361, -0.03084, 2.76), (0.2526, -0.1767, 3.455), (0.4849, -0.3108, 3.315), (0.6577, -0.4106, 3.073), (0.7241, -0.4489, 2.76), (0.1459, -0.2835, 3.455), (0.28, -0.5158, 3.315), (0.3797, -0.6886, 3.073), (0.4181, -0.755, 2.76), (6.264e-10, -0.3226, 3.455), (-4.423e-08, -0.5908, 3.315), (5.35e-09, -0.7903, 3.073), (6.462e-09, -0.867, 2.76), (-0.1459, -0.2835, 3.455), (-0.28, -0.5158, 3.315), (-0.3797, -0.6886, 3.073), (-0.4181, -0.755, 2.76), (-8.098e-10, -0.03084, 3.493), (-0.2526, -0.1767, 3.455), (-0.4849, -0.3108, 3.315), (-0.6577, -0.4106, 3.073), (-0.7241, -0.4489, 2.76), (-0.2917, -0.03084, 3.455), (-0.56, -0.03084, 3.315), (-0.7595, -0.03084, 3.073), (-0.8361, -0.03084, 2.76), (-0.2526, 0.115, 3.455), (-0.4849, 0.2491, 3.315), (-0.6577, 0.3489, 3.073), (-0.7241, 0.3872, 2.76), (-0.1459, 0.2218, 3.455), (-0.28, 0.4541, 3.315), (-0.3797, 0.6269, 3.073), (-0.4181, 0.6933, 2.76), (-1.073e-08, 0.2609, 3.455), (-1.915e-08, 0.7287, 3.073), (6.462e-09, 0.8053, 2.76), (0.37, 0.61, 0.007307), (0.6409, 0.3392, 0.007307), (0.74, -0.03084, 0.007307), (0.6409, -0.4008, 0.007307), (0.37, -0.6717, 0.007307), (-1.135e-09, -0.7708, 0.007307), (-0.37, -0.6717, 0.007307), (-0.6409, -0.4008, 0.007307), (-0.74, -0.03084, 0.007307), (-0.6409, 0.3392, 0.007307), (-0.37, 0.61, 0.007307), (-1.135e-09, 0.7092, 0.007307), (6.462e-09, -0.867, 2.239), (0.4181, -0.755, 2.239), (-0.7241, -0.4489, 2.239), (-0.4181, -0.755, 2.239), (0.7241, -0.4489, 2.239), (0.8361, -0.03084, 2.239), (-0.8361, -0.03084, 2.239), (-0.7241, 0.3872, 2.239), (-0.4181, 0.6933, 2.239), (0.7241, 0.3872, 2.239), (0.4181, 0.6933, 2.239), (6.462e-09, 0.8053, 2.239), (0.8208, 0.443, 2.727), (0.4739, 0.7899, 2.727), (0.9477, -0.03084, 2.727), (0.8208, -0.5047, 2.727), (0.4739, -0.8516, 2.727), (1.105e-08, -0.9786, 2.727), (-0.4739, -0.8516, 2.727), (-0.8208, -0.5047, 2.727), (-0.9477, -0.03084, 2.727), (-0.8208, 0.443, 2.727), (-0.4739, 0.7899, 2.727), (1.105e-08, 0.9169, 2.727), (0.4739, -0.8516, 2.272), (-0.4739, -0.8516, 2.272), (0.9477, -0.03084, 2.272), (0.4739, 0.7899, 2.272), (1.105e-08, -0.9786, 2.272), (-0.8208, -0.5047, 2.272), (0.8208, -0.5047, 2.272), (-0.9477, -0.03084, 2.272), (-0.8208, 0.443, 2.272), (-0.4739, 0.7899, 2.272), (0.8208, 0.443, 2.272), (1.105e-08, 0.9169, 2.272)], [], [(47, 0, 2, 3), (46, 29, 1), (48, 47, 3, 4), (0, 46, 1, 2), (3, 2, 6, 7), (1, 29, 5), (4, 3, 7, 8), (2, 1, 5, 6), (8, 7, 11, 12), (6, 5, 9, 10), (7, 6, 10, 11), (5, 29, 9), (10, 9, 13, 14), (11, 10, 14, 15), (9, 29, 13), (12, 11, 15, 16), (15, 14, 18, 19), (13, 29, 17), (16, 15, 19, 20), (14, 13, 17, 18), (17, 29, 21), (20, 19, 23, 24), (18, 17, 21, 22), (19, 18, 22, 23), (24, 23, 27, 28), (22, 21, 25, 26), (23, 22, 26, 27), (21, 29, 25), (27, 26, 31, 32), (25, 29, 30), (28, 27, 32, 33), (26, 25, 30, 31), (32, 31, 35, 36), (30, 29, 34), (33, 32, 36, 37), (31, 30, 34, 35), (37, 36, 40, 41), (35, 34, 38, 39), (36, 35, 39, 40), (34, 29, 38), (41, 40, 44, 45), (39, 38, 42, 43), (40, 39, 43, 44), (38, 29, 42), (44, 43, 0, 47), (42, 29, 46), (45, 44, 47, 48), (43, 42, 46, 0), (62, 61, 54, 53), (64, 63, 56, 55), (66, 65, 52, 51), (63, 67, 57, 56), (67, 68, 58, 57), (68, 69, 59, 58), (71, 70, 50, 49), (70, 66, 51, 50), (65, 62, 53, 52), (69, 72, 60, 59), (61, 64, 55, 54), (72, 71, 49, 60), (49, 50, 51, 52, 53, 54, 55, 56, 57, 58, 59, 60), (12, 16, 76, 75), (72, 69, 94, 96), (65, 66, 87, 91), (64, 61, 89, 86), (67, 63, 90, 92), (8, 12, 75, 73), (20, 24, 78, 77), (71, 72, 96, 88), (16, 20, 77, 76), (68, 67, 92, 93), (28, 33, 80, 79), (33, 37, 81, 80), (84, 74, 88, 96), (78, 79, 86, 89), (83, 84, 96, 94), (76, 77, 85, 91), (73, 75, 87, 95), (74, 73, 95, 88), (82, 83, 94, 93), (81, 82, 93, 92), (80, 81, 92, 90), (75, 76, 91, 87), (79, 80, 90, 86), (77, 78, 89, 85), (63, 64, 86, 90), (48, 4, 74, 84), (62, 65, 91, 85), (45, 48, 84, 83), (61, 62, 85, 89), (4, 8, 73, 74), (66, 70, 95, 87), (70, 71, 88, 95), (41, 45, 83, 82), (69, 68, 93, 94), (37, 41, 82, 81), (24, 28, 79, 78)])
me_sphere_003.polygons.foreach_set('use_smooth', [True] * 97)
_k = set([(61, 62), (61, 64), (62, 65), (63, 64), (63, 67), (65, 66), (66, 70), (67, 68), (68, 69), (69, 72), (70, 71), (71, 72)])
me_sphere_003.attributes.new('sharp_edge', 'BOOLEAN', 'EDGE').data.foreach_set('value', [ (min(e.vertices), max(e.vertices)) in _k for e in me_sphere_003.edges])
_uv = me_sphere_003.uv_layers.new(name='UVMap')
_uv.uv.foreach_set('vector', [0.3488, 0.8641, 0.3488, 0.7802, 0.3488, 0.7802, 0.3488, 0.8641, 0.3488, 0.7313, 0.3488, 0.7183, 0.3488, 0.7313, 0.3488, 0.9729, 0.3488, 0.8641, 0.3488, 0.8641, 0.3488, 0.9729, 0.3488, 0.7802, 0.3488, 0.7313, 0.3488, 0.7313, 0.3488, 0.7802, 0.3488, 0.8641, 0.3488, 0.7802, 0.3488, 0.7802, 0.3488, 0.8641, 0.3488, 0.7313, 0.3488, 0.7183, 0.3488, 0.7313, 0.3488, 0.9729, 0.3488, 0.8641, 0.3488, 0.8641, 0.3488, 0.9729, 0.3488, 0.7802, 0.3488, 0.7313, 0.3488, 0.7313, 0.3488, 0.7802, 0.3488, 0.9729, 0.3488, 0.8641, 0.3488, 0.8641, 0.3488, 0.9729, 0.3488, 0.7802, 0.3488, 0.7313, 0.3488, 0.7313, 0.3488, 0.7802, 0.3488, 0.8641, 0.3488, 0.7802, 0.3488, 0.7802, 0.3488, 0.8641, 0.3488, 0.7313, 0.3488, 0.7183, 0.3488, 0.7313, 0.3488, 0.7802, 0.3488, 0.7313, 0.3488, 0.7313, 0.3488, 0.7802, 0.3488, 0.8641, 0.3488, 0.7802, 0.3488, 0.7802, 0.3488, 0.8641, 0.3488, 0.7313, 0.3488, 0.7183, 0.3488, 0.7313, 0.3488, 0.9729, 0.3488, 0.8641, 0.3488, 0.8641, 0.3488, 0.9729, 0.3488, 0.8641, 0.3488, 0.7802, 0.3488, 0.7802, 0.3488, 0.8641, 0.3488, 0.7313, 0.3488, 0.7183, 0.3488, 0.7313, 0.3488, 0.9729, 0.3488, 0.8641, 0.3488, 0.8641, 0.3488, 0.9729, 0.3488, 0.7802, 0.3488, 0.7313, 0.3488, 0.7313, 0.3488, 0.7802, 0.3488, 0.7313, 0.3488, 0.7183, 0.3488, 0.7313, 0.3488, 0.9729, 0.3488, 0.8641, 0.3488, 0.8641, 0.3488, 0.9729, 0.3488, 0.7802, 0.3488, 0.7313, 0.3488, 0.7313, 0.3488, 0.7802, 0.3488, 0.8641, 0.3488, 0.7802, 0.3488, 0.7802, 0.3488, 0.8641, 0.3488, 0.9729, 0.3488, 0.8641, 0.3488, 0.8641, 0.3488, 0.9729, 0.3488, 0.7802, 0.3488, 0.7313, 0.3488, 0.7313, 0.3488, 0.7802, 0.3488, 0.8641, 0.3488, 0.7802, 0.3488, 0.7802, 0.3488, 0.8641, 0.3488, 0.7313, 0.3488, 0.7183, 0.3488, 0.7313, 0.3488, 0.8641, 0.3488, 0.7802, 0.3488, 0.7802, 0.3488, 0.8641, 0.3488, 0.7313, 0.3488, 0.7183, 0.3488, 0.7313, 0.3488, 0.9729, 0.3488, 0.8641, 0.3488, 0.8641, 0.3488, 0.9729, 0.3488, 0.7802, 0.3488, 0.7313, 0.3488, 0.7313, 0.3488, 0.7802, 0.3488, 0.8641, 0.3488, 0.7802, 0.3488, 0.7802, 0.3488, 0.8641, 0.3488, 0.7313, 0.3488, 0.7183, 0.3488, 0.7313, 0.3488, 0.9729, 0.3488, 0.8641, 0.3488, 0.8641, 0.3488, 0.9729, 0.3488, 0.7802, 0.3488, 0.7313, 0.3488, 0.7313, 0.3488, 0.7802, 0.3488, 0.9729, 0.3488, 0.8641, 0.3488, 0.8641, 0.3488, 0.9729, 0.3488, 0.7802, 0.3488, 0.7313, 0.3488, 0.7313, 0.3488, 0.7802, 0.3488, 0.8641, 0.3488, 0.7802, 0.3488, 0.7802, 0.3488, 0.8641, 0.3488, 0.7313, 0.3488, 0.7183, 0.3488, 0.7313, 0.3488, 0.9729, 0.3488, 0.8641, 0.3488, 0.8641, 0.3488, 0.9729, 0.3488, 0.7802, 0.3488, 0.7313, 0.3488, 0.7313, 0.3488, 0.7802, 0.3488, 0.8641, 0.3488, 0.7802, 0.3488, 0.7802, 0.3488, 0.8641, 0.3488, 0.7313, 0.3488, 0.7183, 0.3488, 0.7313, 0.3488, 0.8641, 0.3488, 0.7802, 0.3488, 0.7802, 0.3488, 0.8641, 0.3488, 0.7313, 0.3488, 0.7183, 0.3488, 0.7313, 0.3488, 0.9729, 0.3488, 0.8641, 0.3488, 0.8641, 0.3488, 0.9729, 0.3488, 0.7802, 0.3488, 0.7313, 0.3488, 0.7313, 0.3488, 0.7802, 0.1331, 0.8675, 0.132, 0.8675, 0.133, 0.6869, 0.134, 0.6869, 0.1331, 0.8675, 0.1362, 0.8675, 0.1367, 0.6869, 0.134, 0.6869, 0.1403, 0.8675, 0.1362, 0.8675, 0.1367, 0.6869, 0.1403, 0.6869, 0.1362, 0.8675, 0.1403, 0.8675, 0.1403, 0.6869, 0.1367, 0.6869, 0.1403, 0.8675, 0.1445, 0.8675, 0.144, 0.6869, 0.1403, 0.6869, 0.1445, 0.8675, 0.1475, 0.8675, 0.1467, 0.6869, 0.144, 0.6869, 0.1475, 0.8675, 0.1445, 0.8675, 0.144, 0.6869, 0.1467, 0.6869, 0.1445, 0.8675, 0.1403, 0.8675, 0.1403, 0.6869, 0.144, 0.6869, 0.1362, 0.8675, 0.1331, 0.8675, 0.134, 0.6869, 0.1367, 0.6869, 0.1475, 0.8675, 0.1487, 0.8675, 0.1477, 0.6869, 0.1467, 0.6869, 0.132, 0.8675, 0.1331, 0.8675, 0.134, 0.6869, 0.133, 0.6869, 0.1487, 0.8675, 0.1475, 0.8675, 0.1467, 0.6869, 0.1477, 0.6869, 0.1533, 0.7228, 0.1494, 0.7228, 0.1442, 0.7228, 0.139, 0.7228, 0.1352, 0.7228, 0.1338, 0.7228, 0.1352, 0.7228, 0.139, 0.7228, 0.1442, 0.7228, 0.1494, 0.7228, 0.1533, 0.7228, 0.1546, 0.7228, 0.05706, 0.719, 0.05706, 0.719, 0.05706, 0.719, 0.05706, 0.719, 0.05706, 0.719, 0.05706, 0.719, 0.05706, 0.719, 0.05706, 0.719, 0.05706, 0.719, 0.05706, 0.719, 0.05706, 0.719, 0.05706, 0.719, 0.05706, 0.719, 0.05706, 0.719, 0.05706, 0.719, 0.05706, 0.719, 0.05706, 0.719, 0.05706, 0.719, 0.05706, 0.719, 0.05706, 0.719, 0.05706, 0.719, 0.05706, 0.719, 0.05706, 0.719, 0.05706, 0.719, 0.05706, 0.719, 0.05706, 0.719, 0.05706, 0.719, 0.05706, 0.719, 0.05706, 0.719, 0.05706, 0.719, 0.05706, 0.719, 0.05706, 0.719, 0.05706, 0.719, 0.05706, 0.719, 0.05706, 0.719, 0.05706, 0.719, 0.05706, 0.719, 0.05706, 0.719, 0.05706, 0.719, 0.05706, 0.719, 0.05706, 0.719, 0.05706, 0.719, 0.05706, 0.719, 0.05706, 0.719, 0.05706, 0.719, 0.05706, 0.719, 0.05706, 0.719, 0.05706, 0.719, 0.05901, 0.9084, 0.05713, 0.9084, 0.05713, 0.8779, 0.05901, 0.8779, 0.03095, 0.9084, 0.03283, 0.9084, 0.03283, 0.8779, 0.03095, 0.8779, 0.05713, 0.9084, 0.05901, 0.9084, 0.05901, 0.8779, 0.05713, 0.8779, 0.03796, 0.9084, 0.03283, 0.9084, 0.03283, 0.8779, 0.03796, 0.8779, 0.05199, 0.9084, 0.04498, 0.9084, 0.04498, 0.8779, 0.05199, 0.8779, 0.05713, 0.9084, 0.05199, 0.9084, 0.05199, 0.8779, 0.05713, 0.8779, 0.05199, 0.9084, 0.05713, 0.9084, 0.05713, 0.8779, 0.05199, 0.8779, 0.04498, 0.9084, 0.05199, 0.9084, 0.05199, 0.8779, 0.04498, 0.8779, 0.03796, 0.9084, 0.04498, 0.9084, 0.04498, 0.8779, 0.03796, 0.8779, 0.04498, 0.9084, 0.03796, 0.9084, 0.03796, 0.8779, 0.04498, 0.8779, 0.03283, 0.9084, 0.03796, 0.9084, 0.03796, 0.8779, 0.03283, 0.8779, 0.03283, 0.9084, 0.03095, 0.9084, 0.03095, 0.8779, 0.03283, 0.8779, 0.05706, 0.719, 0.05706, 0.719, 0.05706, 0.719, 0.05706, 0.719, 0.05706, 0.719, 0.05706, 0.719, 0.05706, 0.719, 0.05706, 0.719, 0.05706, 0.719, 0.05706, 0.719, 0.05706, 0.719, 0.05706, 0.719, 0.05706, 0.719, 0.05706, 0.719, 0.05706, 0.719, 0.05706, 0.719, 0.05706, 0.719, 0.05706, 0.719, 0.05706, 0.719, 0.05706, 0.719, 0.05706, 0.719, 0.05706, 0.719, 0.05706, 0.719, 0.05706, 0.719, 0.05706, 0.719, 0.05706, 0.719, 0.05706, 0.719, 0.05706, 0.719, 0.05706, 0.719, 0.05706, 0.719, 0.05706, 0.719, 0.05706, 0.719, 0.05706, 0.719, 0.05706, 0.719, 0.05706, 0.719, 0.05706, 0.719, 0.05706, 0.719, 0.05706, 0.719, 0.05706, 0.719, 0.05706, 0.719, 0.05706, 0.719, 0.05706, 0.719, 0.05706, 0.719, 0.05706, 0.719, 0.05706, 0.719, 0.05706, 0.719, 0.05706, 0.719, 0.05706, 0.719])
me_sphere_003.materials.append(mat_material_001)
me_sphere_003.update()

# ---- objects
ob_cylinder = bpy.data.objects.new('Cylinder', me_cylinder)
ob_sphere_001 = bpy.data.objects.new('Sphere.001', me_sphere_001)
ob_sphere_002 = bpy.data.objects.new('Sphere.002', me_sphere_003)

# ---- transforms, parenting, visibility, modifiers, constraints
ob_cylinder.location = (0.0, 1.855, 1.304)
ob_cylinder.scale = (1.35, 1.35, 1.35)
_m = ob_cylinder.modifiers.new('Mirror', 'MIRROR')
_m.use_axis = (True, True, False)
_m.use_clip = True
_m = ob_cylinder.modifiers.new('Auto Smooth', 'NODES')
_m.node_group = ng_auto_smooth
_gi = [s.identifier for s in ng_auto_smooth.interface.items_tree if s.item_type == 'SOCKET' and s.in_out == 'INPUT']
_m[_gi[1]] = 0.5236  # Angle
ob_sphere_001.location = (0.8628, -0.2864, 0.0)
ob_sphere_001.scale = (1.081, 1.081, 1.081)
_m = ob_sphere_001.modifiers.new('Auto Smooth', 'NODES')
_m.node_group = ng_auto_smooth
_gi = [s.identifier for s in ng_auto_smooth.interface.items_tree if s.item_type == 'SOCKET' and s.in_out == 'INPUT']
_m[_gi[1]] = 0.5969  # Angle
ob_sphere_002.location = (-1.037, -0.2864, -0.4711)
ob_sphere_002.scale = (1.081, 1.081, 1.081)
_m = ob_sphere_002.modifiers.new('Auto Smooth', 'NODES')
_m.node_group = ng_auto_smooth
_gi = [s.identifier for s in ng_auto_smooth.interface.items_tree if s.item_type == 'SOCKET' and s.in_out == 'INPUT']
_m[_gi[1]] = 0.5969  # Angle

# ---- collection membership
col_collection.objects.link(ob_cylinder)
col_collection.objects.link(ob_sphere_001)
col_collection.objects.link(ob_sphere_002)

# ---- scene / render settings (as saved in the file)
scene.frame_start = 1; scene.frame_end = 250; scene.frame_set(15)
scene.render.engine = 'BLENDER_EEVEE_NEXT'
scene.cycles.sampling_pattern = 'TABULATED_SOBOL'
scene.cycles.use_light_tree = False
scene.view_settings.view_transform = 'Filmic'
bpy.context.view_layer.update()

# ---- added for rendering (the .blend has no active camera): camera
cam_auto = bpy.data.cameras.new('AutoCamera')
cam_auto.lens = 50.0
cam_auto.sensor_width = 36.0
cam_auto.clip_end = 1000.0
ob_auto_camera = bpy.data.objects.new('AutoCamera', cam_auto)
scene.collection.objects.link(ob_auto_camera)
ob_auto_camera.location = (7.45569, -7.97568, 7.62036)
ob_auto_camera.rotation_euler = (1.09748, -7.21219e-08, 0.694738)
scene.camera = ob_auto_camera
bpy.context.view_layer.update()
